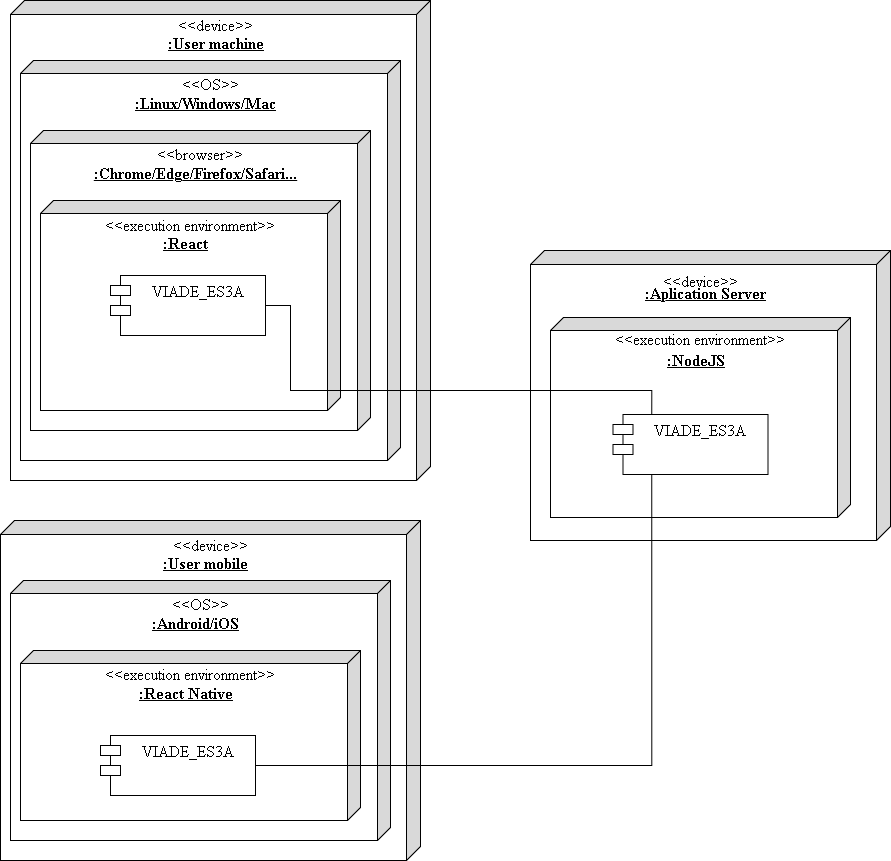

The diagram above was exported from draw.io. Its source (the exported page's mxGraphModel, read from the mxfile embedded in the PNG):
<mxGraphModel dx="928" dy="579" grid="1" gridSize="10" guides="1" tooltips="1" connect="1" arrows="1" fold="1" page="1" pageScale="1" pageWidth="827" pageHeight="1169" background="#ffffff" math="0" shadow="0">
  <root>
    <mxCell id="0" />
    <mxCell id="1" parent="0" />
    <mxCell id="WaS-iZXWCt7ZVf8iKR3z-17" value="&lt;div style=&quot;font-size: 16px&quot; align=&quot;center&quot;&gt;&lt;font style=&quot;font-size: 16px&quot; face=&quot;Times New Roman&quot;&gt;&lt;br&gt;&lt;/font&gt;&lt;/div&gt;&lt;div style=&quot;font-size: 16px&quot; align=&quot;center&quot;&gt;&lt;b&gt;&lt;font style=&quot;font-size: 16px&quot; face=&quot;Times New Roman&quot;&gt;:User machine&lt;/font&gt;&lt;/b&gt;&lt;/div&gt;" style="verticalAlign=top;align=center;spacingTop=8;spacingLeft=2;spacingRight=12;shape=cube;size=14;direction=south;fontStyle=4;html=1;gradientColor=none;fixDash=0;autosize=0;part=0;noLabel=0;fillOpacity=100;darkOpacity=0.15;darkOpacity2=0.15;" parent="1" vertex="1">
      <mxGeometry x="40" y="30" width="420" height="480" as="geometry" />
    </mxCell>
    <mxCell id="WaS-iZXWCt7ZVf8iKR3z-19" value="&lt;&lt;device&gt;&gt;" style="text;align=center;fontStyle=0;verticalAlign=middle;spacingLeft=3;spacingRight=3;strokeColor=none;rotatable=0;points=[[0,0.5],[1,0.5]];portConstraint=eastwest;gradientColor=none;fontFamily=Times New Roman;fontSize=16;" parent="1" vertex="1">
      <mxGeometry x="205" y="41" width="80" height="26" as="geometry" />
    </mxCell>
    <mxCell id="WaS-iZXWCt7ZVf8iKR3z-27" value="&lt;div style=&quot;font-size: 16px&quot; align=&quot;center&quot;&gt;&lt;font style=&quot;font-size: 16px&quot; face=&quot;Times New Roman&quot;&gt;&lt;br&gt;&lt;/font&gt;&lt;/div&gt;&lt;div style=&quot;font-size: 16px&quot; align=&quot;center&quot;&gt;&lt;b&gt;&lt;font style=&quot;font-size: 16px&quot; face=&quot;Times New Roman&quot;&gt;:Linux/Windows/Mac&lt;/font&gt;&lt;/b&gt;&lt;/div&gt;" style="verticalAlign=top;align=center;spacingTop=8;spacingLeft=2;spacingRight=12;shape=cube;size=13;direction=south;fontStyle=4;html=1;gradientColor=none;fixDash=0;autosize=0;part=0;noLabel=0;fillOpacity=100;darkOpacity=0.15;darkOpacity2=0.15;" parent="1" vertex="1">
      <mxGeometry x="50" y="90" width="380" height="400" as="geometry" />
    </mxCell>
    <mxCell id="WaS-iZXWCt7ZVf8iKR3z-28" value="&lt;&lt;OS&gt;&gt;" style="text;align=center;fontStyle=0;verticalAlign=middle;spacingLeft=3;spacingRight=3;strokeColor=none;rotatable=0;points=[[0,0.5],[1,0.5]];portConstraint=eastwest;gradientColor=none;fontFamily=Times New Roman;fontSize=16;" parent="1" vertex="1">
      <mxGeometry x="200" y="100" width="80" height="26" as="geometry" />
    </mxCell>
    <mxCell id="WaS-iZXWCt7ZVf8iKR3z-31" value="&lt;div style=&quot;font-size: 16px&quot; align=&quot;center&quot;&gt;&lt;font style=&quot;font-size: 16px&quot; face=&quot;Times New Roman&quot;&gt;&lt;br&gt;&lt;/font&gt;&lt;/div&gt;&lt;div style=&quot;font-size: 16px&quot; align=&quot;center&quot;&gt;&lt;b&gt;&lt;font style=&quot;font-size: 16px&quot; face=&quot;Times New Roman&quot;&gt;:Chrome/Edge/Firefox/Safari...&lt;br&gt;&lt;/font&gt;&lt;/b&gt;&lt;/div&gt;" style="verticalAlign=top;align=center;spacingTop=8;spacingLeft=2;spacingRight=12;shape=cube;size=13;direction=south;fontStyle=4;html=1;gradientColor=none;fixDash=0;autosize=0;part=0;noLabel=0;fillOpacity=100;darkOpacity=0.15;darkOpacity2=0.15;" parent="1" vertex="1">
      <mxGeometry x="60" y="160" width="340" height="300" as="geometry" />
    </mxCell>
    <mxCell id="WaS-iZXWCt7ZVf8iKR3z-32" value="&lt;&lt;browser&gt;&gt;" style="text;align=center;fontStyle=0;verticalAlign=middle;spacingLeft=3;spacingRight=3;strokeColor=none;rotatable=0;points=[[0,0.5],[1,0.5]];portConstraint=eastwest;gradientColor=none;fontFamily=Times New Roman;fontSize=16;" parent="1" vertex="1">
      <mxGeometry x="190" y="170" width="80" height="26" as="geometry" />
    </mxCell>
    <mxCell id="WaS-iZXWCt7ZVf8iKR3z-33" value="&lt;div style=&quot;font-size: 16px&quot; align=&quot;center&quot;&gt;&lt;font style=&quot;font-size: 16px&quot; face=&quot;Times New Roman&quot;&gt;&lt;br&gt;&lt;/font&gt;&lt;/div&gt;&lt;div style=&quot;font-size: 16px&quot; align=&quot;center&quot;&gt;&lt;b&gt;&lt;font style=&quot;font-size: 16px&quot; face=&quot;Times New Roman&quot;&gt;:React&lt;br&gt;&lt;/font&gt;&lt;/b&gt;&lt;/div&gt;" style="verticalAlign=top;align=center;spacingTop=8;spacingLeft=2;spacingRight=12;shape=cube;size=13;direction=south;fontStyle=4;html=1;gradientColor=none;fixDash=0;autosize=0;part=0;noLabel=0;fillOpacity=100;darkOpacity=0.15;darkOpacity2=0.15;" parent="1" vertex="1">
      <mxGeometry x="70" y="230" width="300" height="210" as="geometry" />
    </mxCell>
    <mxCell id="WaS-iZXWCt7ZVf8iKR3z-34" value="&lt;&lt;execution environment&gt;&gt;" style="text;align=center;fontStyle=0;verticalAlign=middle;spacingLeft=3;spacingRight=3;strokeColor=none;rotatable=0;points=[[0,0.5],[1,0.5]];portConstraint=eastwest;gradientColor=none;fontFamily=Times New Roman;fontSize=16;" parent="1" vertex="1">
      <mxGeometry x="180" y="241" width="80" height="26" as="geometry" />
    </mxCell>
    <mxCell id="WaS-iZXWCt7ZVf8iKR3z-47" value="&lt;&lt;execution environment&gt;&gt;" style="text;align=center;fontStyle=0;verticalAlign=middle;spacingLeft=3;spacingRight=3;strokeColor=none;rotatable=0;points=[[0,0.5],[1,0.5]];portConstraint=eastwest;gradientColor=none;fontFamily=Times New Roman;fontSize=16;" parent="1" vertex="1">
      <mxGeometry x="670" y="381" width="80" height="26" as="geometry" />
    </mxCell>
    <mxCell id="WaS-iZXWCt7ZVf8iKR3z-35" value="VIADE_ES3A" style="shape=module;align=left;spacingLeft=20;align=center;verticalAlign=top;gradientColor=none;fontFamily=Times New Roman;fontSize=16;" parent="1" vertex="1">
      <mxGeometry x="140" y="305" width="155" height="60" as="geometry" />
    </mxCell>
    <mxCell id="WaS-iZXWCt7ZVf8iKR3z-37" value="&lt;div style=&quot;font-size: 16px&quot; align=&quot;center&quot;&gt;&lt;font style=&quot;font-size: 16px&quot; face=&quot;Times New Roman&quot;&gt;&lt;br&gt;&lt;/font&gt;&lt;/div&gt;&lt;div style=&quot;font-size: 16px&quot; align=&quot;center&quot;&gt;&lt;b&gt;&lt;font style=&quot;font-size: 16px&quot; face=&quot;Times New Roman&quot;&gt;:Aplication Server&lt;br&gt;&lt;/font&gt;&lt;/b&gt;&lt;/div&gt;" style="verticalAlign=top;align=center;spacingTop=8;spacingLeft=2;spacingRight=12;shape=cube;size=14;direction=south;fontStyle=4;html=1;gradientColor=none;fixDash=0;autosize=0;part=0;noLabel=0;fillOpacity=100;darkOpacity=0.15;darkOpacity2=0.15;" parent="1" vertex="1">
      <mxGeometry x="560" y="280" width="360" height="290" as="geometry" />
    </mxCell>
    <mxCell id="WaS-iZXWCt7ZVf8iKR3z-38" value="&lt;&lt;device&gt;&gt;" style="text;align=center;fontStyle=0;verticalAlign=middle;spacingLeft=3;spacingRight=3;strokeColor=none;rotatable=0;points=[[0,0.5],[1,0.5]];portConstraint=eastwest;gradientColor=none;fontFamily=Times New Roman;fontSize=16;" parent="1" vertex="1">
      <mxGeometry x="690" y="297" width="80" height="26" as="geometry" />
    </mxCell>
    <mxCell id="WaS-iZXWCt7ZVf8iKR3z-39" style="edgeStyle=orthogonalEdgeStyle;rounded=0;orthogonalLoop=1;jettySize=auto;html=1;exitX=1;exitY=0.5;exitDx=0;exitDy=0;fontFamily=Times New Roman;fontSize=16;" parent="1" source="WaS-iZXWCt7ZVf8iKR3z-34" target="WaS-iZXWCt7ZVf8iKR3z-34" edge="1">
      <mxGeometry relative="1" as="geometry" />
    </mxCell>
    <mxCell id="WaS-iZXWCt7ZVf8iKR3z-46" value="&lt;div style=&quot;font-size: 16px&quot; align=&quot;center&quot;&gt;&lt;font style=&quot;font-size: 16px&quot; face=&quot;Times New Roman&quot;&gt;&lt;br&gt;&lt;/font&gt;&lt;/div&gt;&lt;div style=&quot;font-size: 16px&quot; align=&quot;center&quot;&gt;&lt;b&gt;&lt;font style=&quot;font-size: 16px&quot; face=&quot;Times New Roman&quot;&gt;:NodeJS&lt;br&gt;&lt;/font&gt;&lt;/b&gt;&lt;/div&gt;" style="verticalAlign=top;align=center;spacingTop=8;spacingLeft=2;spacingRight=12;shape=cube;size=13;direction=south;fontStyle=4;html=1;gradientColor=none;fixDash=0;autosize=0;part=0;noLabel=0;fillOpacity=100;darkOpacity=0.15;darkOpacity2=0.15;" parent="1" vertex="1">
      <mxGeometry x="580" y="347" width="300" height="200" as="geometry" />
    </mxCell>
    <mxCell id="WaS-iZXWCt7ZVf8iKR3z-49" value="&lt;&lt;execution environment&gt;&gt;" style="text;align=center;fontStyle=0;verticalAlign=middle;spacingLeft=3;spacingRight=3;strokeColor=none;rotatable=0;points=[[0,0.5],[1,0.5]];portConstraint=eastwest;gradientColor=none;fontFamily=Times New Roman;fontSize=16;" parent="1" vertex="1">
      <mxGeometry x="690" y="355" width="80" height="26" as="geometry" />
    </mxCell>
    <mxCell id="WaS-iZXWCt7ZVf8iKR3z-50" value="VIADE_ES3A" style="shape=module;align=left;spacingLeft=20;align=center;verticalAlign=top;gradientColor=none;fontFamily=Times New Roman;fontSize=16;" parent="1" vertex="1">
      <mxGeometry x="642.5" y="444" width="155" height="60" as="geometry" />
    </mxCell>
    <mxCell id="WaS-iZXWCt7ZVf8iKR3z-64" value="&lt;div style=&quot;font-size: 16px&quot; align=&quot;center&quot;&gt;&lt;font style=&quot;font-size: 16px&quot; face=&quot;Times New Roman&quot;&gt;&lt;br&gt;&lt;/font&gt;&lt;/div&gt;&lt;div style=&quot;font-size: 16px&quot; align=&quot;center&quot;&gt;&lt;b&gt;&lt;font style=&quot;font-size: 16px&quot; face=&quot;Times New Roman&quot;&gt;:User mobile&lt;br&gt;&lt;/font&gt;&lt;/b&gt;&lt;/div&gt;" style="verticalAlign=top;align=center;spacingTop=8;spacingLeft=2;spacingRight=12;shape=cube;size=14;direction=south;fontStyle=4;html=1;gradientColor=none;fixDash=0;autosize=0;part=0;noLabel=0;fillOpacity=100;darkOpacity=0.15;darkOpacity2=0.15;" parent="1" vertex="1">
      <mxGeometry x="30" y="550" width="420" height="340" as="geometry" />
    </mxCell>
    <mxCell id="WaS-iZXWCt7ZVf8iKR3z-65" value="&lt;&lt;device&gt;&gt;" style="text;align=center;fontStyle=0;verticalAlign=middle;spacingLeft=3;spacingRight=3;strokeColor=none;rotatable=0;points=[[0,0.5],[1,0.5]];portConstraint=eastwest;gradientColor=none;fontFamily=Times New Roman;fontSize=16;" parent="1" vertex="1">
      <mxGeometry x="200" y="561" width="80" height="26" as="geometry" />
    </mxCell>
    <mxCell id="WaS-iZXWCt7ZVf8iKR3z-66" value="&lt;div style=&quot;font-size: 16px&quot; align=&quot;center&quot;&gt;&lt;font style=&quot;font-size: 16px&quot; face=&quot;Times New Roman&quot;&gt;&lt;br&gt;&lt;/font&gt;&lt;/div&gt;&lt;div style=&quot;font-size: 16px&quot; align=&quot;center&quot;&gt;&lt;b&gt;&lt;font style=&quot;font-size: 16px&quot; face=&quot;Times New Roman&quot;&gt;:Android/iOS&lt;br&gt;&lt;/font&gt;&lt;/b&gt;&lt;/div&gt;" style="verticalAlign=top;align=center;spacingTop=8;spacingLeft=2;spacingRight=12;shape=cube;size=13;direction=south;fontStyle=4;html=1;gradientColor=none;fixDash=0;autosize=0;part=0;noLabel=0;fillOpacity=100;darkOpacity=0.15;darkOpacity2=0.15;" parent="1" vertex="1">
      <mxGeometry x="40" y="610" width="380" height="260" as="geometry" />
    </mxCell>
    <mxCell id="WaS-iZXWCt7ZVf8iKR3z-67" value="&lt;&lt;OS&gt;&gt;" style="text;align=center;fontStyle=0;verticalAlign=middle;spacingLeft=3;spacingRight=3;strokeColor=none;rotatable=0;points=[[0,0.5],[1,0.5]];portConstraint=eastwest;gradientColor=none;fontFamily=Times New Roman;fontSize=16;" parent="1" vertex="1">
      <mxGeometry x="190" y="620" width="80" height="26" as="geometry" />
    </mxCell>
    <mxCell id="WaS-iZXWCt7ZVf8iKR3z-68" value="&lt;div style=&quot;font-size: 16px&quot; align=&quot;center&quot;&gt;&lt;font style=&quot;font-size: 16px&quot; face=&quot;Times New Roman&quot;&gt;&lt;br&gt;&lt;/font&gt;&lt;/div&gt;&lt;div style=&quot;font-size: 16px&quot; align=&quot;center&quot;&gt;&lt;b&gt;&lt;font style=&quot;font-size: 16px&quot; face=&quot;Times New Roman&quot;&gt;:React Native&lt;br&gt;&lt;/font&gt;&lt;/b&gt;&lt;/div&gt;" style="verticalAlign=top;align=center;spacingTop=8;spacingLeft=2;spacingRight=12;shape=cube;size=13;direction=south;fontStyle=4;html=1;gradientColor=none;fixDash=0;autosize=0;part=0;noLabel=0;fillOpacity=100;darkOpacity=0.15;darkOpacity2=0.15;" parent="1" vertex="1">
      <mxGeometry x="50" y="680" width="340" height="170" as="geometry" />
    </mxCell>
    <mxCell id="WaS-iZXWCt7ZVf8iKR3z-69" value="&lt;&lt;execution environment&gt;&gt;" style="text;align=center;fontStyle=0;verticalAlign=middle;spacingLeft=3;spacingRight=3;strokeColor=none;rotatable=0;points=[[0,0.5],[1,0.5]];portConstraint=eastwest;gradientColor=none;fontFamily=Times New Roman;fontSize=16;" parent="1" vertex="1">
      <mxGeometry x="180" y="690" width="80" height="26" as="geometry" />
    </mxCell>
    <mxCell id="WaS-iZXWCt7ZVf8iKR3z-77" value="" style="edgeStyle=orthogonalEdgeStyle;rounded=0;orthogonalLoop=1;jettySize=auto;html=1;endArrow=none;endFill=0;endSize=5;strokeWidth=1;fontFamily=Times New Roman;fontSize=16;entryX=0.25;entryY=1;entryDx=0;entryDy=0;" parent="1" source="WaS-iZXWCt7ZVf8iKR3z-72" target="WaS-iZXWCt7ZVf8iKR3z-50" edge="1">
      <mxGeometry relative="1" as="geometry">
        <mxPoint x="365" y="795" as="targetPoint" />
      </mxGeometry>
    </mxCell>
    <mxCell id="WaS-iZXWCt7ZVf8iKR3z-72" value="VIADE_ES3A" style="shape=module;align=left;spacingLeft=20;align=center;verticalAlign=top;gradientColor=none;fontFamily=Times New Roman;fontSize=16;" parent="1" vertex="1">
      <mxGeometry x="130" y="765" width="155" height="60" as="geometry" />
    </mxCell>
    <mxCell id="WaS-iZXWCt7ZVf8iKR3z-73" style="edgeStyle=orthogonalEdgeStyle;rounded=0;orthogonalLoop=1;jettySize=auto;html=1;exitX=1;exitY=0.5;exitDx=0;exitDy=0;fontFamily=Times New Roman;fontSize=16;" parent="1" edge="1">
      <mxGeometry relative="1" as="geometry">
        <mxPoint x="250" y="774" as="sourcePoint" />
        <mxPoint x="250" y="774" as="targetPoint" />
      </mxGeometry>
    </mxCell>
    <mxCell id="WaS-iZXWCt7ZVf8iKR3z-75" style="edgeStyle=orthogonalEdgeStyle;rounded=0;orthogonalLoop=1;jettySize=auto;html=1;exitX=1;exitY=0.5;exitDx=0;exitDy=0;entryX=0.25;entryY=0;entryDx=0;entryDy=0;endArrow=none;endFill=0;endSize=5;strokeWidth=1;fontFamily=Times New Roman;fontSize=16;" parent="1" source="WaS-iZXWCt7ZVf8iKR3z-35" target="WaS-iZXWCt7ZVf8iKR3z-50" edge="1">
      <mxGeometry relative="1" as="geometry">
        <Array as="points">
          <mxPoint x="320" y="335" />
          <mxPoint x="320" y="420" />
          <mxPoint x="681" y="420" />
        </Array>
      </mxGeometry>
    </mxCell>
  </root>
</mxGraphModel>